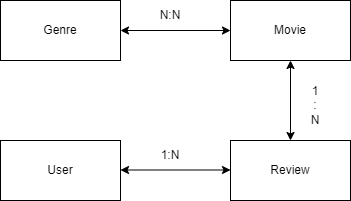

The diagram above was exported from draw.io. Its source (the exported page's mxGraphModel, read from the mxfile embedded in the PNG):
<mxGraphModel dx="1108" dy="460" grid="1" gridSize="10" guides="1" tooltips="1" connect="1" arrows="1" fold="1" page="1" pageScale="1" pageWidth="850" pageHeight="1100" math="0" shadow="0">
  <root>
    <mxCell id="0" />
    <mxCell id="1" parent="0" />
    <mxCell id="E3Z-0gwNzw2UaHwNFDzL-1" value="Movie" style="rounded=0;whiteSpace=wrap;html=1;" parent="1" vertex="1">
      <mxGeometry x="340" y="170" width="120" height="60" as="geometry" />
    </mxCell>
    <mxCell id="E3Z-0gwNzw2UaHwNFDzL-2" value="Genre" style="rounded=0;whiteSpace=wrap;html=1;" parent="1" vertex="1">
      <mxGeometry x="110" y="170" width="120" height="60" as="geometry" />
    </mxCell>
    <mxCell id="E3Z-0gwNzw2UaHwNFDzL-3" value="Review" style="rounded=0;whiteSpace=wrap;html=1;" parent="1" vertex="1">
      <mxGeometry x="340" y="310" width="120" height="60" as="geometry" />
    </mxCell>
    <mxCell id="E3Z-0gwNzw2UaHwNFDzL-4" value="User" style="rounded=0;whiteSpace=wrap;html=1;" parent="1" vertex="1">
      <mxGeometry x="110" y="310" width="120" height="60" as="geometry" />
    </mxCell>
    <mxCell id="E3Z-0gwNzw2UaHwNFDzL-5" value="" style="endArrow=classic;startArrow=classic;html=1;rounded=0;entryX=0;entryY=0.5;entryDx=0;entryDy=0;exitX=1;exitY=0.5;exitDx=0;exitDy=0;" parent="1" source="E3Z-0gwNzw2UaHwNFDzL-2" target="E3Z-0gwNzw2UaHwNFDzL-1" edge="1">
      <mxGeometry width="50" height="50" relative="1" as="geometry">
        <mxPoint x="250" y="230" as="sourcePoint" />
        <mxPoint x="300" y="180" as="targetPoint" />
      </mxGeometry>
    </mxCell>
    <mxCell id="E3Z-0gwNzw2UaHwNFDzL-6" value="N:N" style="text;html=1;strokeColor=none;fillColor=none;align=center;verticalAlign=middle;whiteSpace=wrap;rounded=0;" parent="1" vertex="1">
      <mxGeometry x="250" y="170" width="60" height="30" as="geometry" />
    </mxCell>
    <mxCell id="E3Z-0gwNzw2UaHwNFDzL-7" value="" style="endArrow=classic;startArrow=classic;html=1;rounded=0;entryX=0.5;entryY=0;entryDx=0;entryDy=0;exitX=0.5;exitY=1;exitDx=0;exitDy=0;" parent="1" source="E3Z-0gwNzw2UaHwNFDzL-1" target="E3Z-0gwNzw2UaHwNFDzL-3" edge="1">
      <mxGeometry width="50" height="50" relative="1" as="geometry">
        <mxPoint x="380" y="280" as="sourcePoint" />
        <mxPoint x="490" y="280" as="targetPoint" />
      </mxGeometry>
    </mxCell>
    <mxCell id="E3Z-0gwNzw2UaHwNFDzL-8" value="1&lt;br&gt;:&lt;br&gt;N" style="text;html=1;strokeColor=none;fillColor=none;align=center;verticalAlign=middle;whiteSpace=wrap;rounded=0;" parent="1" vertex="1">
      <mxGeometry x="395" y="260" width="60" height="30" as="geometry" />
    </mxCell>
    <mxCell id="E3Z-0gwNzw2UaHwNFDzL-10" value="" style="endArrow=classic;startArrow=classic;html=1;rounded=0;entryX=0;entryY=0.5;entryDx=0;entryDy=0;exitX=1;exitY=0.5;exitDx=0;exitDy=0;" parent="1" edge="1">
      <mxGeometry width="50" height="50" relative="1" as="geometry">
        <mxPoint x="230" y="339.5" as="sourcePoint" />
        <mxPoint x="340" y="339.5" as="targetPoint" />
      </mxGeometry>
    </mxCell>
    <mxCell id="E3Z-0gwNzw2UaHwNFDzL-11" value="1:N" style="text;html=1;strokeColor=none;fillColor=none;align=center;verticalAlign=middle;whiteSpace=wrap;rounded=0;" parent="1" vertex="1">
      <mxGeometry x="250" y="310" width="60" height="30" as="geometry" />
    </mxCell>
  </root>
</mxGraphModel>